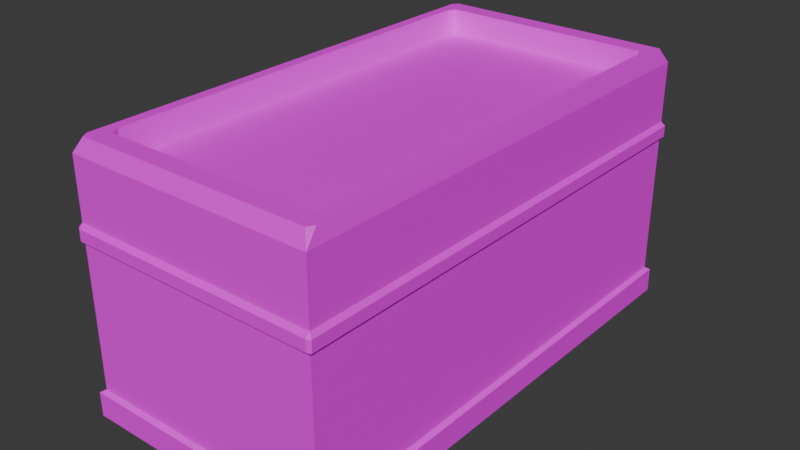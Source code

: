 # Source: coolbox.blend  (saved by Blender 4.0.36; exported with 4.5.12 LTS)
import bpy
from mathutils import Matrix  # noqa: F401  (used for matrix-valued properties, if any)

bpy.ops.wm.read_factory_settings(use_empty=True)
scene = bpy.context.scene
scene.name = 'Scene'

# ---- collections
col_collection = bpy.data.collections.new('Collection'); scene.collection.children.link(col_collection)

# ---- images (referenced by path relative to the original .blend; pixels are not part of the script)
import os
ASSET_DIR = os.environ.get("B2B_ASSET_DIR", "")  # directory of the original .blend (textures are referenced by path, not embedded)
HERE = os.path.dirname(os.path.abspath(__file__))  # packed textures are extracted next to this script under _unpacked/

def load_image(name, relpath, width, height, colorspace="sRGB"):
    """Load a texture the original file referenced (path relative to the .blend, or extracted next to this script)."""
    p = next((c for c in (os.path.join(HERE, relpath), os.path.join(ASSET_DIR, relpath)) if relpath and os.path.exists(c)), "")
    if p:
        img = bpy.data.images.load(p, check_existing=True)
        img.name = name
    else:  # same state as the original file: an image datablock whose file is absent (Cycles renders it pink)
        img = bpy.data.images.new(name, width, height)
        img.source = "FILE"
        img.filepath = "//" + (relpath or name)
    img.colorspace_settings.name = colorspace
    return img
img_m_coolbox_base_psd = load_image('m_coolbox_base.psd', 'm_coolbox_base.psd', 1024, 1024, 'sRGB')

# ---- materials (node trees are filled in below, after node groups)
mat_material_003 = bpy.data.materials.new('Material.003')
mat_material_003.use_transparent_shadow = False

# ---- material node trees
mat_material_003.use_nodes = True; mat_material_003.node_tree.nodes.clear()
_N = mat_material_003.node_tree.nodes; _L = mat_material_003.node_tree.links
n0 = _N.new('ShaderNodeBsdfPrincipled'); n0.name = 'Principled BSDF'; n0.location = (10, 300)
n0.inputs[3].default_value = 1.45
n1 = _N.new('ShaderNodeOutputMaterial'); n1.name = 'Material Output'; n1.location = (300, 300)
n2 = _N.new('ShaderNodeTexImage'); n2.name = 'Image Texture'; n2.location = (-280, 280)
n2.image = img_m_coolbox_base_psd
_L.new(n0.outputs[0], n1.inputs[0])
_L.new(n2.outputs[0], n0.inputs[0])
n1.is_active_output = True

# ---- world
world_world = bpy.data.worlds.new('World'); scene.world = world_world
world_world.use_nodes = True; world_world.node_tree.nodes.clear()
_N = world_world.node_tree.nodes; _L = world_world.node_tree.links
n0 = _N.new('ShaderNodeOutputWorld'); n0.name = 'World Output'; n0.location = (300, 300)
n1 = _N.new('ShaderNodeBackground'); n1.name = 'Background'; n1.location = (10, 300)
n1.inputs[0].default_value = (0.05088, 0.05088, 0.05088, 1.0)
_L.new(n1.outputs[0], n0.inputs[0])
n0.is_active_output = True
world_world.color = (0.05088, 0.05088, 0.05088)
world_world.use_sun_shadow = False
world_world.sun_shadow_jitter_overblur = 0.0

# ---- meshes
me_cube_001 = bpy.data.meshes.new('Cube.001')
me_cube_001.from_pydata([(-1.038, -1.017, -1.0), (-1.038, 1.017, -1.0), (1.034, -1.017, -1.0), (1.034, 1.017, -1.0), (-1.0, -1.0, 1.0), (-1.0, 1.0, 1.0), (1.0, 1.0, 1.0), (1.0, -1.0, 1.0), (-0.9458, -0.9718, 1.109), (-0.9776, -0.9458, 1.109), (-1.0, -1.0, 1.0), (-0.8577, -0.8952, 1.109), (-0.8445, -0.8846, 0.9088), (-0.8894, -0.8577, 1.109), (-0.8445, 0.8846, 0.9088), (-0.8577, 0.8936, 1.109), (-0.8894, 0.8577, 1.109), (-0.9458, 0.9734, 1.109), (-1.0, 1.0, 1.0), (-0.9776, 0.9458, 1.109), (0.8445, -0.8846, 0.9088), (0.8577, -0.8952, 1.109), (0.8894, -0.8577, 1.109), (0.9458, -0.9718, 1.109), (1.0, -1.0, 1.0), (0.9776, -0.9458, 1.109), (0.8445, 0.8846, 0.9088), (0.8894, 0.8577, 1.109), (0.8577, 0.8936, 1.109), (0.9776, 0.9458, 1.109), (1.0, 1.0, 1.0), (0.9458, 0.9734, 1.109), (-0.9976, -1.016, 0.3931), (-1.025, -1.008, 0.3931), (-1.0, -1.0, 0.3581), (-1.025, 1.008, 0.3931), (-0.9976, 1.018, 0.3931), (-1.0, 1.0, 0.3581), (0.9976, 1.018, 0.3931), (1.028, 1.008, 0.3931), (1.0, 1.0, 0.3581), (1.028, -1.008, 0.3931), (0.9976, -1.016, 0.3931), (1.0, -1.0, 0.3581), (-1.025, -1.008, 0.4825), (-0.9976, -1.016, 0.4825), (-1.0, -1.0, 0.5175), (-1.025, 1.008, 0.4825), (-1.0, 1.0, 0.5175), (-0.9976, 1.018, 0.4825), (0.9976, 1.018, 0.4825), (1.0, 1.0, 0.5175), (1.028, 1.008, 0.4825), (1.028, -1.008, 0.4825), (1.0, -1.0, 0.5175), (0.9976, -1.016, 0.4825), (-1.038, -1.017, -0.8039), (-1.0, -1.0, -0.78), (-1.0, 1.0, -0.78), (-1.038, 1.017, -0.8039), (1.034, -1.017, -0.8039), (1.0, -1.0, -0.78), (1.034, 1.017, -0.8039), (1.0, 1.0, -0.78)], [], [(48, 5, 6, 51), (51, 6, 7, 54), (46, 4, 5, 48), (1, 3, 2, 0), (13, 16, 19, 9), (15, 28, 31, 17), (27, 22, 25, 29), (10, 18, 5, 4), (18, 30, 6, 5), (30, 24, 7, 6), (24, 10, 4, 7), (26, 14, 12, 20), (8, 9, 10), (11, 12, 13), (14, 15, 16), (17, 18, 19), (20, 21, 22), (23, 24, 25), (26, 27, 28), (29, 30, 31), (8, 11, 13, 9), (12, 14, 16, 13), (15, 17, 19, 16), (18, 10, 9, 19), (14, 26, 28, 15), (27, 29, 31, 28), (30, 18, 17, 31), (26, 20, 22, 27), (21, 23, 25, 22), (24, 30, 29, 25), (20, 12, 11, 21), (10, 24, 23, 8), (21, 11, 8, 23), (42, 55, 45, 32), (39, 52, 53, 41), (36, 49, 50, 38), (33, 44, 47, 35), (63, 40, 43, 61), (54, 7, 4, 46), (3, 62, 60, 2), (1, 59, 62, 3), (32, 33, 34), (35, 36, 37), (38, 39, 40), (41, 42, 43), (44, 45, 46), (47, 48, 49), (50, 51, 52), (53, 54, 55), (49, 36, 35, 47), (52, 39, 38, 50), (55, 42, 41, 53), (42, 32, 34, 43), (39, 41, 43, 40), (36, 38, 40, 37), (33, 35, 37, 34), (32, 45, 44, 33), (54, 46, 45, 55), (51, 54, 53, 52), (48, 51, 50, 49), (46, 48, 47, 44), (2, 60, 56, 0), (61, 43, 34, 57), (0, 56, 59, 1), (58, 37, 40, 63), (57, 58, 59, 56), (61, 57, 56, 60), (63, 61, 60, 62), (58, 63, 62, 59), (57, 34, 37, 58)])
_uv = me_cube_001.uv_layers.new(name='UVMap')
_uv.uv.foreach_set('vector', [0.5732, 0.3576, 0.645, 0.3572, 0.645, 0.6521, 0.5732, 0.6524, 0.08636, 0.652, 0.01463, 0.652, 0.01463, 0.3539, 0.08636, 0.3539, 0.746, 0.6518, 0.6743, 0.6518, 0.6743, 0.3537, 0.746, 0.3537, 0.3178, 0.01463, 0.3178, 0.3235, 0.01463, 0.3235, 0.01463, 0.01463, 0.6917, 0.2925, 0.9473, 0.2925, 0.9605, 0.3056, 0.6785, 0.3056, 0.9527, 0.2877, 0.9527, 0.03247, 0.9646, 0.01935, 0.9646, 0.3009, 0.9473, 0.02775, 0.6917, 0.02775, 0.6785, 0.01463, 0.9605, 0.01463, 0.875, 0.75, 0.875, 0.5, 0.875, 0.5, 0.875, 0.75, 0.875, 0.5, 0.625, 0.5, 0.625, 0.5, 0.875, 0.5, 0.625, 0.5, 0.625, 0.75, 0.625, 0.75, 0.625, 0.5, 0.625, 0.75, 0.875, 0.75, 0.875, 0.75, 0.625, 0.75, 0.3144, 0.9488, 0.06304, 0.9488, 0.06304, 0.6852, 0.3144, 0.6852, 0.8828, 0.6904, 0.8827, 0.6859, 0.8991, 0.6822, 0.3474, 0.6874, 0.3772, 0.689, 0.3471, 0.693, 0.3772, 0.9527, 0.3474, 0.954, 0.3471, 0.9487, 0.8078, 0.9763, 0.7911, 0.9803, 0.8075, 0.9722, 0.4367, 0.9524, 0.4068, 0.954, 0.4065, 0.9484, 0.8831, 0.9721, 0.8994, 0.9801, 0.883, 0.977, 0.4367, 0.6888, 0.4065, 0.6928, 0.4068, 0.6874, 0.03108, 0.9751, 0.01463, 0.9773, 0.03094, 0.9698, 0.6747, 0.3009, 0.6861, 0.2877, 0.6917, 0.2925, 0.6785, 0.3056, 0.3772, 0.689, 0.3772, 0.9527, 0.3471, 0.9487, 0.3471, 0.693, 0.9527, 0.2877, 0.9646, 0.3009, 0.9605, 0.3056, 0.9473, 0.2925, 0.7911, 0.9803, 0.7911, 0.6822, 0.8075, 0.6903, 0.8075, 0.9722, 0.4957, 0.6893, 0.496, 0.9409, 0.4662, 0.9429, 0.4659, 0.6874, 0.9473, 0.02775, 0.9605, 0.01463, 0.9646, 0.01935, 0.9527, 0.03247, 0.01463, 0.9773, 0.01463, 0.6824, 0.03094, 0.6909, 0.03094, 0.9698, 0.4367, 0.6888, 0.4367, 0.9524, 0.4065, 0.9484, 0.4065, 0.6928, 0.6861, 0.03247, 0.6747, 0.01935, 0.6785, 0.01463, 0.6917, 0.02775, 0.8535, 0.6822, 0.8535, 0.9803, 0.8371, 0.9722, 0.8371, 0.6903, 0.5252, 0.9383, 0.5252, 0.6893, 0.555, 0.6874, 0.555, 0.9403, 0.8991, 0.6822, 0.8994, 0.9801, 0.8831, 0.9721, 0.8828, 0.6904, 0.6861, 0.03247, 0.6861, 0.2877, 0.6747, 0.3009, 0.6747, 0.01935, 0.4378, 0.3178, 0.4245, 0.3178, 0.4242, 0.0207, 0.4375, 0.0207, 0.1051, 0.6532, 0.09186, 0.6532, 0.09186, 0.3527, 0.1051, 0.3527, 0.5546, 0.3576, 0.5679, 0.3575, 0.5679, 0.6517, 0.5546, 0.6518, 0.7648, 0.6529, 0.7515, 0.6529, 0.7515, 0.3525, 0.7648, 0.3525, 0.2792, 0.652, 0.1101, 0.652, 0.1101, 0.3539, 0.2792, 0.3539, 0.4192, 0.3183, 0.3474, 0.3183, 0.3471, 0.02044, 0.4189, 0.02044, 0.6743, 0.6822, 0.7035, 0.6822, 0.7035, 0.9854, 0.6743, 0.9854, 0.3471, 0.3527, 0.3763, 0.3525, 0.3763, 0.658, 0.3471, 0.6582, 0.4375, 0.0207, 0.4375, 0.01665, 0.4427, 0.02044, 0.5546, 0.3538, 0.5546, 0.3576, 0.5494, 0.3577, 0.5546, 0.6518, 0.5546, 0.6565, 0.5494, 0.6525, 0.4378, 0.3224, 0.4378, 0.3178, 0.443, 0.3183, 0.4242, 0.01665, 0.4242, 0.0207, 0.4189, 0.02044, 0.5679, 0.3537, 0.5732, 0.3576, 0.5679, 0.3575, 0.5679, 0.6517, 0.5732, 0.6524, 0.5679, 0.6564, 0.4245, 0.3224, 0.4192, 0.3183, 0.4245, 0.3178, 0.5679, 0.3575, 0.5546, 0.3576, 0.5546, 0.3538, 0.5679, 0.3537, 0.5679, 0.6564, 0.5546, 0.6565, 0.5546, 0.6518, 0.5679, 0.6517, 0.4245, 0.3178, 0.4378, 0.3178, 0.4378, 0.3224, 0.4245, 0.3224, 0.4378, 0.3178, 0.4375, 0.0207, 0.4427, 0.02044, 0.443, 0.3183, 0.1051, 0.6532, 0.1051, 0.3527, 0.1101, 0.3539, 0.1101, 0.652, 0.5546, 0.3576, 0.5546, 0.6518, 0.5494, 0.6525, 0.5494, 0.3577, 0.7648, 0.6529, 0.7648, 0.3525, 0.7697, 0.3537, 0.7697, 0.6518, 0.4375, 0.0207, 0.4242, 0.0207, 0.4242, 0.01665, 0.4375, 0.01665, 0.4192, 0.3183, 0.4189, 0.02044, 0.4242, 0.0207, 0.4245, 0.3178, 0.08636, 0.652, 0.08636, 0.3539, 0.09186, 0.3527, 0.09186, 0.6532, 0.5732, 0.3576, 0.5732, 0.6524, 0.5679, 0.6517, 0.5679, 0.3575, 0.746, 0.6518, 0.746, 0.3537, 0.7515, 0.3525, 0.7515, 0.6529, 0.6454, 0.3232, 0.6162, 0.3232, 0.6159, 0.01463, 0.6451, 0.01463, 0.6125, 0.3183, 0.443, 0.3183, 0.4427, 0.02044, 0.6122, 0.02044, 0.7327, 0.6822, 0.7619, 0.6822, 0.7619, 0.9854, 0.7327, 0.9854, 0.3799, 0.3585, 0.5494, 0.3577, 0.5494, 0.6525, 0.3799, 0.6534, 0.3144, 0.3553, 0.3144, 0.6534, 0.3085, 0.6559, 0.3085, 0.3527, 0.6125, 0.3183, 0.6122, 0.02044, 0.6159, 0.01463, 0.6162, 0.3232, 0.973, 0.3551, 0.973, 0.6531, 0.9682, 0.6557, 0.9682, 0.3525, 0.3799, 0.3585, 0.3799, 0.6534, 0.3763, 0.658, 0.3763, 0.3525, 0.9389, 0.6518, 0.7697, 0.6518, 0.7697, 0.3537, 0.9389, 0.3537])
me_cube_001.materials.append(mat_material_003)
me_cube_001.update()

# ---- objects
ob_base_col = bpy.data.objects.new('base-col', me_cube_001)

# ---- transforms, parenting, visibility, modifiers, constraints
ob_base_col.location = (0.0, 0.0, 1.0)
ob_base_col.scale = (1.006, 1.967, 1.0)

# ---- collection membership
col_collection.objects.link(ob_base_col)

# ---- scene / render settings (as saved in the file)
scene.frame_start = 1; scene.frame_end = 250; scene.frame_set(1)
scene.render.engine = 'BLENDER_EEVEE_NEXT'
scene.cycles.sampling_pattern = 'TABULATED_SOBOL'
bpy.context.view_layer.update()

# ---- added for rendering (the .blend has no active camera and no usable light): camera, sun
cam_auto = bpy.data.cameras.new('AutoCamera')
cam_auto.lens = 50.0
cam_auto.sensor_width = 36.0
cam_auto.clip_end = 1000.0
ob_auto_camera = bpy.data.objects.new('AutoCamera', cam_auto)
scene.collection.objects.link(ob_auto_camera)
ob_auto_camera.location = (4.60733, -5.53052, 4.74192)
ob_auto_camera.rotation_euler = (1.09748, -7.21219e-08, 0.694738)
scene.camera = ob_auto_camera
light_auto_sun = bpy.data.lights.new('AutoSun', 'SUN')
light_auto_sun.energy = 3.0
light_auto_sun.angle = 0.0523599
ob_auto_sun = bpy.data.objects.new('AutoSun', light_auto_sun)
scene.collection.objects.link(ob_auto_sun)
ob_auto_sun.rotation_euler = (0.872665, 0.174533, 0.523599)
bpy.context.view_layer.update()
